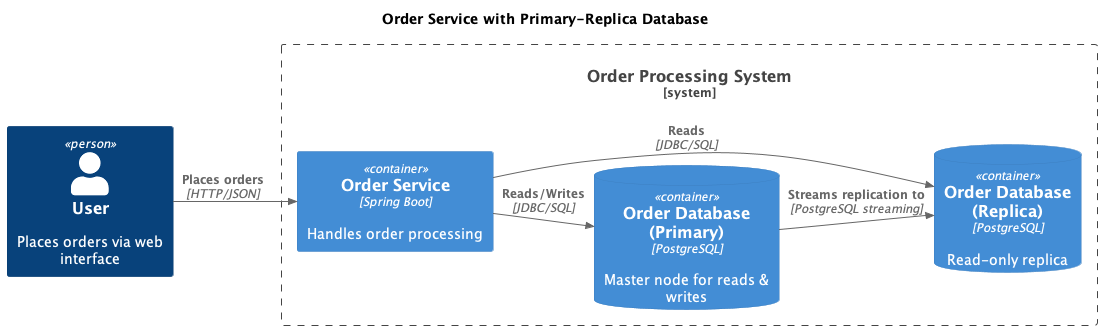

The diagram above was rendered by PlantUML. Its source (embedded in the PNG):
@startuml
left to right direction
!include https://raw.githubusercontent.com/plantuml-stdlib/C4-PlantUML/master/C4_Container.puml
skinparam nodesep 10
skinparam ranksep 10

TITLE Order Service with Primary-Replica Database

Person(user, "User", "Places orders via web interface")

System_Boundary(order_system, "Order Processing System") {
  Container(order_service, "Order Service", "Spring Boot", "Handles order processing")

  ContainerDb(order_db_primary, "Order Database (Primary)", "PostgreSQL", "Master node for reads & writes")
  ContainerDb(order_db_replica, "Order Database (Replica)", "PostgreSQL", "Read-only replica")
}

Rel(user, order_service, "Places orders", "HTTP/JSON")
Rel(order_service, order_db_primary, "Reads/Writes", "JDBC/SQL")
Rel(order_service, order_db_replica, "Reads", "JDBC/SQL")
Rel(order_db_primary, order_db_replica, "Streams replication to", "PostgreSQL streaming")
@enduml